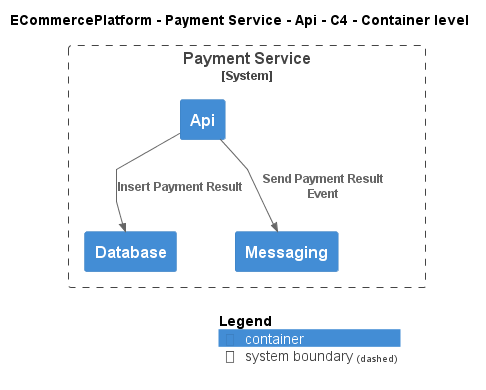

The diagram above was rendered by PlantUML. Its source (embedded in the PNG):
@startuml
!include ..\..\..\..\..\.c4s\C4_Container.puml

AddElementTag("c4interflow:lifecycle:new", $bgColor=green, $fontColor=#ffffff, $borderColor=green, $shadowing="False")
AddElementTag("c4interflow:lifecycle:changed", $bgColor=orange, $fontColor=#ffffff, $borderColor=orange, $shadowing="False")
AddElementTag("c4interflow:lifecycle:removed", $bgColor=red, $fontColor=#ffffff, $borderColor=red, $shadowing="False")

AddRelTag("c4interflow:lifecycle:new", $textColor=green, $lineColor=green)
AddRelTag("c4interflow:lifecycle:changed", $textColor=orange, $lineColor=orange)
AddRelTag("c4interflow:lifecycle:removed", $textColor=red, $lineColor=red)

SHOW_PERSON_PORTRAIT()
LAYOUT_TOP_DOWN()

skinparam linetype polyline

title ECommercePlatform - Payment Service - Api - C4 - Container level


System_Boundary(ECommercePlatform.SoftwareSystems.PaymentService, "Payment Service") {
    Container(ECommercePlatform.SoftwareSystems.PaymentService.Containers.Api, "Api", "", "")
    Container(ECommercePlatform.SoftwareSystems.PaymentService.Containers.Database, "Database", "", "")
    Container(ECommercePlatform.SoftwareSystems.PaymentService.Containers.Messaging, "Messaging", "", "")
}

Rel(ECommercePlatform.SoftwareSystems.PaymentService.Containers.Api, ECommercePlatform.SoftwareSystems.PaymentService.Containers.Database, "Insert Payment Result")
Rel(ECommercePlatform.SoftwareSystems.PaymentService.Containers.Api, ECommercePlatform.SoftwareSystems.PaymentService.Containers.Messaging, "Send Payment Result Event")


SHOW_LEGEND()
@enduml